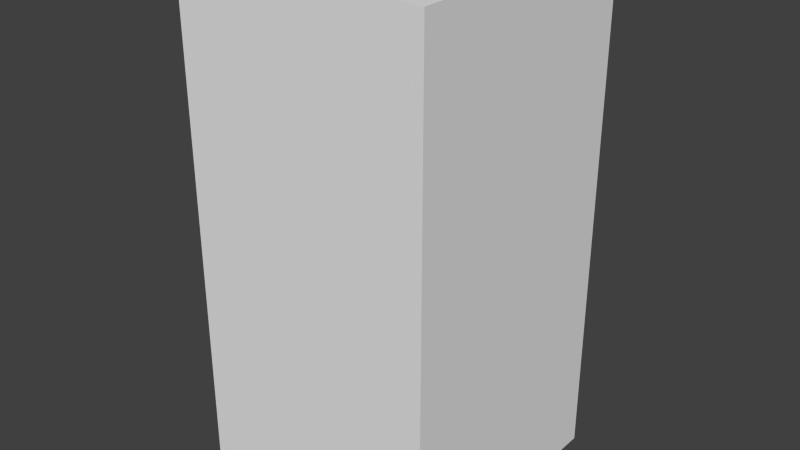 # Source: redFireThree.blend  (saved by Blender 2.68.0; exported with 4.5.12 LTS)
import bpy
from mathutils import Matrix  # noqa: F401  (used for matrix-valued properties, if any)

bpy.ops.wm.read_factory_settings(use_empty=True)
scene = bpy.context.scene
scene.name = 'Scene'

# ---- collections
col_collection_1 = bpy.data.collections.new('Collection 1'); scene.collection.children.link(col_collection_1)

# ---- world
world_world = bpy.data.worlds.new('World'); scene.world = world_world
world_world.color = (0.05088, 0.05088, 0.05088)
world_world.use_sun_shadow = False
world_world.sun_shadow_jitter_overblur = 0.0
world_world.cycles.sampling_method = 'MANUAL'
world_world.cycles.sample_map_resolution = 256

# ---- meshes
me_redfirethree = bpy.data.meshes.new('redFireThree')
me_redfirethree.from_pydata([(-0.5, -0.5, -1.0), (-0.5, 0.5, -1.0), (0.5, 0.5, -1.0), (0.5, -0.5, -1.0), (-0.5, -0.5, 1.0), (-0.5, 0.5, 1.0), (0.5, 0.5, 1.0), (0.5, -0.5, 1.0)], [], [(4, 5, 1, 0), (5, 6, 2, 1), (6, 7, 3, 2), (7, 4, 0, 3), (0, 1, 2, 3), (7, 6, 5, 4)])
me_redfirethree.use_remesh_preserve_volume = False
me_redfirethree.use_remesh_preserve_attributes = False
me_redfirethree.use_mirror_vertex_groups = False
me_redfirethree.update()

# ---- objects
ob_redfirethree = bpy.data.objects.new('redFireThree', me_redfirethree)

# ---- transforms, parenting, visibility, modifiers, constraints
ob_redfirethree.location = (0.0, 0.0, 0.0)
ob_redfirethree.lineart.crease_threshold = 0.0

# ---- collection membership
col_collection_1.objects.link(ob_redfirethree)

# ---- scene / render settings (as saved in the file)
scene.frame_start = 1; scene.frame_end = 250; scene.frame_set(1)
scene.render.engine = 'BLENDER_EEVEE_NEXT'
scene.render.image_settings.color_mode = 'RGB'
scene.render.image_settings.compression = 90
scene.render.resolution_percentage = 50
scene.render.dither_intensity = 0.0
scene.cycles.use_denoising = False
scene.cycles.samples = 10
scene.cycles.sampling_pattern = 'TABULATED_SOBOL'
scene.cycles.light_sampling_threshold = 0.0
scene.cycles.use_adaptive_sampling = False
scene.cycles.use_light_tree = False
scene.cycles.blur_glossy = 0.0
scene.cycles.volume_bounces = 1
scene.cycles.pixel_filter_type = 'GAUSSIAN'
scene.cycles.sample_clamp_indirect = 0.0
scene.view_settings.view_transform = 'Standard'
bpy.context.view_layer.update()

# ---- added for rendering (the .blend has no active camera and no usable light): camera, sun
cam_auto = bpy.data.cameras.new('AutoCamera')
cam_auto.lens = 50.0
cam_auto.sensor_width = 36.0
cam_auto.clip_end = 1000.0
ob_auto_camera = bpy.data.objects.new('AutoCamera', cam_auto)
scene.collection.objects.link(ob_auto_camera)
ob_auto_camera.location = (2.26633, -2.71959, 1.81306)
ob_auto_camera.rotation_euler = (1.09748, -7.21219e-08, 0.694738)
scene.camera = ob_auto_camera
light_auto_sun = bpy.data.lights.new('AutoSun', 'SUN')
light_auto_sun.energy = 3.0
light_auto_sun.angle = 0.0523599
ob_auto_sun = bpy.data.objects.new('AutoSun', light_auto_sun)
scene.collection.objects.link(ob_auto_sun)
ob_auto_sun.rotation_euler = (0.872665, 0.174533, 0.523599)
bpy.context.view_layer.update()
